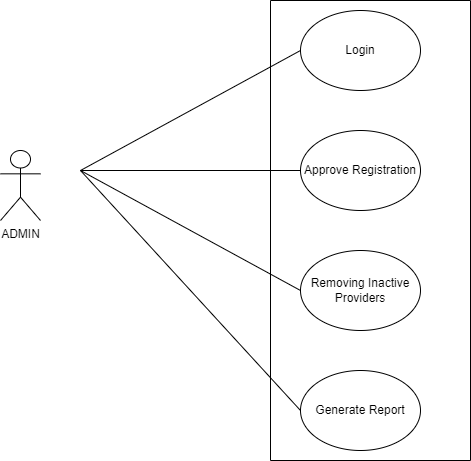

The diagram above was exported from draw.io. Its source (the exported page's mxGraphModel, read from the mxfile embedded in the PNG):
<mxGraphModel dx="880" dy="434" grid="1" gridSize="10" guides="1" tooltips="1" connect="1" arrows="1" fold="1" page="1" pageScale="1" pageWidth="827" pageHeight="1169" math="0" shadow="0">
  <root>
    <mxCell id="0" />
    <mxCell id="1" parent="0" />
    <mxCell id="bEAGc8a2zUafTT9GtbOx-5" value="ADMIN" style="shape=umlActor;verticalLabelPosition=bottom;verticalAlign=top;html=1;outlineConnect=0;" vertex="1" parent="1">
      <mxGeometry x="40" y="220" width="40" height="70" as="geometry" />
    </mxCell>
    <mxCell id="bEAGc8a2zUafTT9GtbOx-6" value="&lt;font style=&quot;font-size: 12px;&quot;&gt;Login&lt;/font&gt;" style="ellipse;whiteSpace=wrap;html=1;" vertex="1" parent="1">
      <mxGeometry x="340" y="80" width="120" height="80" as="geometry" />
    </mxCell>
    <mxCell id="bEAGc8a2zUafTT9GtbOx-7" value="Approve Registration" style="ellipse;whiteSpace=wrap;html=1;" vertex="1" parent="1">
      <mxGeometry x="340" y="200" width="120" height="80" as="geometry" />
    </mxCell>
    <mxCell id="bEAGc8a2zUafTT9GtbOx-8" value="Removing Inactive Providers" style="ellipse;whiteSpace=wrap;html=1;" vertex="1" parent="1">
      <mxGeometry x="340" y="320" width="120" height="80" as="geometry" />
    </mxCell>
    <mxCell id="bEAGc8a2zUafTT9GtbOx-9" value="Generate Report" style="ellipse;whiteSpace=wrap;html=1;" vertex="1" parent="1">
      <mxGeometry x="340" y="440" width="120" height="80" as="geometry" />
    </mxCell>
    <mxCell id="bEAGc8a2zUafTT9GtbOx-10" value="" style="endArrow=none;html=1;rounded=0;entryX=0;entryY=0.5;entryDx=0;entryDy=0;" edge="1" parent="1" target="bEAGc8a2zUafTT9GtbOx-6">
      <mxGeometry width="50" height="50" relative="1" as="geometry">
        <mxPoint x="120" y="240" as="sourcePoint" />
        <mxPoint x="170" y="190" as="targetPoint" />
      </mxGeometry>
    </mxCell>
    <mxCell id="bEAGc8a2zUafTT9GtbOx-11" value="" style="endArrow=none;html=1;rounded=0;entryX=0;entryY=0.5;entryDx=0;entryDy=0;" edge="1" parent="1" target="bEAGc8a2zUafTT9GtbOx-7">
      <mxGeometry width="50" height="50" relative="1" as="geometry">
        <mxPoint x="120" y="240" as="sourcePoint" />
        <mxPoint x="220" y="220" as="targetPoint" />
      </mxGeometry>
    </mxCell>
    <mxCell id="bEAGc8a2zUafTT9GtbOx-12" value="" style="endArrow=none;html=1;rounded=0;entryX=0;entryY=0.5;entryDx=0;entryDy=0;" edge="1" parent="1" target="bEAGc8a2zUafTT9GtbOx-8">
      <mxGeometry width="50" height="50" relative="1" as="geometry">
        <mxPoint x="120" y="240" as="sourcePoint" />
        <mxPoint x="350" y="250" as="targetPoint" />
      </mxGeometry>
    </mxCell>
    <mxCell id="bEAGc8a2zUafTT9GtbOx-13" value="" style="endArrow=none;html=1;rounded=0;entryX=0;entryY=0.5;entryDx=0;entryDy=0;" edge="1" parent="1" target="bEAGc8a2zUafTT9GtbOx-9">
      <mxGeometry width="50" height="50" relative="1" as="geometry">
        <mxPoint x="120" y="240" as="sourcePoint" />
        <mxPoint x="310" y="359.5" as="targetPoint" />
      </mxGeometry>
    </mxCell>
    <mxCell id="bEAGc8a2zUafTT9GtbOx-17" value="" style="swimlane;startSize=0;" vertex="1" parent="1">
      <mxGeometry x="310" y="70" width="200" height="460" as="geometry">
        <mxRectangle x="310" y="70" width="50" height="40" as="alternateBounds" />
      </mxGeometry>
    </mxCell>
  </root>
</mxGraphModel>